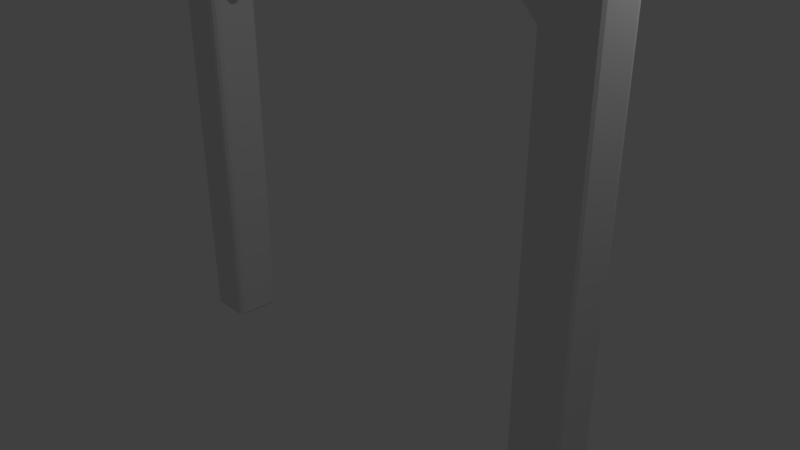 # Source: beams.blend  (saved by Blender 2.79.0; exported with 4.5.12 LTS)
import bpy
from mathutils import Matrix  # noqa: F401  (used for matrix-valued properties, if any)

bpy.ops.wm.read_factory_settings(use_empty=True)
scene = bpy.context.scene
scene.name = 'Scene'

# ---- collections
col_collection_1 = bpy.data.collections.new('Collection 1'); scene.collection.children.link(col_collection_1)

# ---- world
world_world = bpy.data.worlds.new('World'); scene.world = world_world
world_world.color = (0.05088, 0.05088, 0.05088)
world_world.use_sun_shadow = False
world_world.sun_shadow_jitter_overblur = 0.0
world_world.cycles.sampling_method = 'MANUAL'

# ---- cameras
cam_camera = bpy.data.cameras.new('Camera')
cam_camera.clip_end = 100.0
cam_camera.lens = 35.0
cam_camera.sensor_width = 32.0
cam_camera.sensor_height = 18.0
cam_camera.ortho_scale = 7.314
cam_camera.dof.focus_distance = 0.0
cam_camera.dof.aperture_fstop = 128.0

# ---- lights
light_lamp = bpy.data.lights.new('Lamp', 'POINT')
light_lamp.transmission_factor = 0.0
light_lamp.cutoff_distance = 30.0
light_lamp.energy = 100.0
light_lamp.shadow_buffer_clip_start = 1.001
light_lamp.shadow_soft_size = 0.1
light_lamp.shadow_maximum_resolution = 0.006
light_lamp.use_absolute_resolution = True

# ---- meshes
me_cunurbspath_001 = bpy.data.meshes.new('CUNurbsPath.001')
me_cunurbspath_001.from_pydata([(-1.567, 0.1908, 4.062), (-1.537, 0.1405, 4.062), (-1.537, -0.1405, 4.062), (-1.567, -0.1908, 4.062), (-1.596, -0.2, 4.062), (-1.937, 0.1405, 4.062), (-1.537, 0.1405, 0.002485), (-1.546, -0.1698, 0.002485), (-1.907, -0.1908, 0.002485), (-1.928, -0.1698, 0.002485), (-1.928, 0.1698, 0.002485), (-1.882, -0.2, 4.343), (-1.882, -0.1908, 4.373), (-1.882, -0.1698, 4.393), (-1.882, -0.1405, 4.402), (-1.882, 0.1405, 4.402), (-1.882, 0.2, 4.343), (-1.878, 0.2, 4.062), (-1.882, 0.1908, 4.032), (-1.882, 0.1698, 4.011), (-1.882, 0.1405, 4.002), (-1.882, -0.1405, 4.002), (-1.882, -0.1698, 4.011), (-1.878, -0.2, 4.062), (-1.882, 0.1698, 4.393), (-1.882, 0.1908, 4.373), (-1.882, -0.1908, 4.032), (0.0, 0.2, 4.061), (0.0, 0.1908, 4.032), (0.0, 0.1698, 4.011), (0.0, 0.1405, 4.002), (0.0, -0.1405, 4.002), (0.0, -0.1698, 4.011), (0.0, -0.1908, 4.032), (0.0, -0.2, 4.061), (-1.596, 0.2, 0.002485), (-1.567, 0.1908, 0.002485), (-1.546, 0.1698, 0.002485), (-1.537, -0.1405, 0.002485), (-1.567, -0.1908, 0.002485), (-1.596, -0.2, 0.002485), (-1.878, -0.2, 0.002485), (-1.937, -0.1405, 0.002485), (-1.937, 0.1405, 0.002485), (-1.907, 0.1908, 0.002485), (-1.878, 0.2, 0.002485), (-1.546, 0.1698, 0.0), (-1.596, -0.2, 0.0), (-1.907, -0.1908, 0.0), (-1.596, 0.2, 0.0), (-1.546, -0.1698, 0.0), (-1.537, 0.1405, 0.0), (-1.567, 0.1908, 0.0), (-1.567, -0.1908, 0.0), (-1.537, -0.1405, 0.0), (-1.928, -0.1698, 0.0), (-1.937, -0.1405, 0.0), (-1.907, 0.1908, 0.0), (-1.878, -0.2, 0.0), (-1.937, 0.1405, 0.0), (-1.928, 0.1698, 0.0), (-1.878, 0.2, 0.0), (-1.596, 0.2, 4.062), (-1.546, 0.1698, 4.062), (-1.546, -0.1698, 4.062), (-1.907, -0.1908, 4.062), (-1.928, -0.1698, 4.062), (-1.937, -0.1405, 4.062), (-1.928, 0.1698, 4.062), (-1.907, 0.1908, 4.062), (-1.907, -0.1908, 4.314), (-1.928, -0.1698, 4.325), (-1.937, -0.1405, 4.329), (-1.937, 0.1405, 4.329), (-1.928, 0.1698, 4.325), (-1.907, 0.1908, 4.314), (-1.49e-08, 0.2, 4.343), (-5.96e-08, 0.1405, 4.402), (-1.043e-07, -0.1405, 4.402), (-1.043e-07, -0.1908, 4.373), (-1.043e-07, -0.1698, 4.393), (-5.96e-08, 0.1698, 4.393), (-2.98e-08, 0.1908, 4.373), (-7.451e-08, -0.2, 4.343)], [], [(69, 62, 17), (69, 0, 62), (68, 0, 69), (68, 63, 0), (5, 63, 68), (5, 1, 63), (67, 1, 5), (67, 2, 1), (66, 2, 67), (66, 64, 2), (65, 64, 66), (65, 3, 64), (23, 3, 65), (23, 4, 3), (36, 45, 35), (36, 44, 45), (37, 44, 36), (37, 10, 44), (6, 10, 37), (6, 43, 10), (38, 43, 6), (38, 42, 43), (7, 42, 38), (7, 9, 42), (39, 9, 7), (39, 8, 9), (40, 8, 39), (40, 41, 8), (22, 20, 21), (22, 19, 20), (26, 19, 22), (26, 18, 19), (23, 18, 26), (23, 17, 18), (11, 17, 23), (11, 16, 17), (12, 16, 11), (12, 25, 16), (13, 25, 12), (13, 24, 25), (14, 24, 13), (14, 15, 24), (11, 83, 34, 23), (12, 79, 83, 11), (13, 80, 79, 12), (14, 78, 80, 13), (15, 77, 78, 14), (24, 81, 77, 15), (25, 82, 81, 24), (16, 76, 82, 25), (17, 27, 76, 16), (18, 28, 27, 17), (19, 29, 28, 18), (20, 30, 29, 19), (21, 31, 30, 20), (22, 32, 31, 21), (26, 33, 32, 22), (23, 34, 33, 26), (35, 49, 61, 45), (36, 52, 49, 35), (37, 46, 52, 36), (6, 51, 46, 37), (38, 54, 51, 6), (7, 50, 54, 38), (39, 53, 50, 7), (40, 47, 53, 39), (41, 58, 47, 40), (8, 48, 58, 41), (9, 55, 48, 8), (42, 56, 55, 9), (43, 59, 56, 42), (10, 60, 59, 43), (44, 57, 60, 10), (45, 61, 57, 44), (49, 62, 17, 61), (52, 0, 62, 49), (46, 63, 0, 52), (51, 1, 63, 46), (54, 2, 1, 51), (50, 64, 2, 54), (53, 3, 64, 50), (47, 4, 3, 53), (58, 23, 4, 47), (48, 65, 23, 58), (55, 66, 65, 48), (56, 67, 66, 55), (59, 5, 67, 56), (60, 68, 5, 59), (57, 69, 68, 60), (61, 17, 69, 57), (11, 23, 65, 70), (11, 70, 12), (12, 70, 71, 13), (13, 71, 72, 14), (14, 72, 73, 15), (15, 73, 74, 24), (24, 74, 75, 25), (25, 75, 16), (75, 69, 17, 16), (74, 68, 69, 75), (73, 5, 68, 74), (72, 67, 5, 73), (71, 66, 67, 72), (70, 65, 66, 71)])
me_cunurbspath_001.use_remesh_preserve_volume = False
me_cunurbspath_001.use_remesh_preserve_attributes = False
me_cunurbspath_001.use_mirror_vertex_groups = False
me_cunurbspath_001.auto_texspace = False
me_cunurbspath_001.update()
me_cunurbspath_002 = bpy.data.meshes.new('CUNurbsPath.002')
me_cunurbspath_002.from_pydata([(-0.7852, -0.1606, 0.621), (-0.7975, -0.1429, 0.6334), (-0.7975, 0.1429, 0.6334), (-0.7852, 0.1606, 0.621), (-0.5841, 0.1606, 0.4169), (-1.85, -0.1429, -0.4044), (-1.85, 0.1429, -0.4044), (-1.838, 0.1606, -0.4169), (-1.821, 0.1684, -0.4344), (-1.654, 0.1684, -0.6035), (-1.637, 0.1606, -0.621), (-1.637, -0.1606, -0.621), (-1.654, -0.1684, -0.6035), (-1.821, -0.1684, -0.4344), (-1.838, -0.1606, -0.4169), (-1.856, -0.1183, -0.399), (-1.856, 0.1183, -0.399), (-1.625, 0.1429, -0.6334), (-1.619, 0.1183, -0.6389), (-1.619, -0.1183, -0.6389), (-1.625, -0.1429, -0.6334), (-0.768, -0.1684, 0.6035), (-0.8028, -0.1183, 0.6389), (-0.8028, 0.1183, 0.6389), (-0.768, 0.1684, 0.6035), (-0.6013, 0.1684, 0.4344), (-0.5718, 0.1429, 0.4044), (-0.5664, 0.1183, 0.399), (-0.5664, -0.1183, 0.399), (-0.5718, -0.1429, 0.4044), (-0.5841, -0.1606, 0.4169), (-0.6013, -0.1684, 0.4344)], [], [(1, 22, 15, 5), (0, 1, 5, 14), (31, 12, 11, 30), (29, 20, 19, 28), (0, 14, 13, 21), (30, 29, 28, 27, 26, 4, 25, 24, 3, 2, 23, 22, 1, 0, 21, 31), (27, 18, 17, 26), (4, 10, 9, 25), (28, 19, 18, 27), (29, 30, 11, 20), (3, 24, 8, 7), (25, 9, 8, 24), (3, 7, 6, 2), (21, 13, 12, 31), (15, 16, 6, 7, 8, 9, 10, 17, 18, 19, 20, 11, 12, 13, 14, 5), (4, 26, 17, 10), (2, 6, 16, 23), (23, 16, 15, 22)])
me_cunurbspath_002.use_remesh_preserve_volume = False
me_cunurbspath_002.use_remesh_preserve_attributes = False
me_cunurbspath_002.use_mirror_vertex_groups = False
me_cunurbspath_002.auto_texspace = False
me_cunurbspath_002.update()
me_cylinder_001 = bpy.data.meshes.new('Cylinder.001')
me_cylinder_001.from_pydata([(-0.09331, -0.03888, 0.7585), (-0.1263, -0.1621, 0.7585), (-0.2495, -0.1291, 0.7585), (-1.143, -0.2401, -0.4928), (-0.2165, -0.005879, 0.7585), (-0.3727, -0.5212, -0.5727), (-0.7147, 0.4014, -0.4739), (-0.5213, 0.1774, -0.2476), (-0.3205, 0.08182, 0.2292), (-1.036, 0.1927, -0.4624), (-0.9289, -0.1782, -0.4666), (-0.6051, -0.1353, -0.2476), (-0.3834, -0.153, 0.2292), (-0.7286, -0.4967, -0.4772), (-0.3526, -0.3931, -0.4919), (-0.2955, -0.2183, -0.2654), (-0.1507, -0.2153, 0.219), (-0.04271, -0.1874, -0.5058), (-0.1385, 0.1865, -0.4992), (-0.2117, 0.09442, -0.2654), (-0.08782, 0.01947, 0.219), (-0.3499, 0.5021, -0.491), (-0.8064, -0.5791, -0.5074), (-0.3296, -0.5791, -0.5281), (0.007493, -0.2401, -0.5427), (0.007493, 0.2394, -0.5427), (-0.3296, 0.5785, -0.5281), (-1.143, 0.2394, -0.4928), (-0.8064, 0.5785, -0.5074), (-1.105, 0.2154, -0.5409), (-0.789, -0.5138, -0.5546), (-0.3727, 0.5046, -0.5727), (-0.8017, 0.5046, -0.5541), (-0.09097, -0.2161, -0.5849), (-1.092, -0.2087, -0.5415), (-0.09097, 0.2154, -0.5849), (-0.4617, -0.309, -0.5882), (-0.3108, 0.1275, -0.5947), (-0.8958, 0.1275, -0.5694), (-0.699, -0.2991, -0.5779), (-0.3108, -0.1282, -0.5947), (-0.4617, 0.287, -0.5882), (-0.716, 0.287, -0.5772), (-0.8788, -0.1183, -0.5701), (-0.3492, 0.56, -0.5549), (-0.1508, -0.006984, 0.8041), (-0.1253, 0.4441, -0.5339), (-0.02591, 0.2334, -0.5689), (0.05605, -0.0003279, -0.5479), (-0.02591, -0.2341, -0.5689), (-0.7747, 0.5342, -0.4834), (-0.1253, -0.4447, -0.5339), (-0.3492, -0.5647, -0.5549), (-1.108, 0.2277, -0.4696), (-0.5688, -0.6288, -0.5208), (-0.8108, -0.5628, -0.5349), (-1.081, -0.2246, -0.4706), (-1.009, -0.4447, -0.4956), (-1.14, -0.2322, -0.5206), (-0.7781, -0.5585, -0.4842), (-1.194, -0.0003279, -0.4937), (-1.143, 0.2334, -0.5205), (-0.3266, -0.5326, -0.5034), (-1.009, 0.4441, -0.4956), (-0.814, 0.56, -0.5347), (0.003732, -0.2269, -0.5178), (-0.5102, 0.4826, -0.4827), (-0.3456, 0.2141, -0.2565), (-0.1884, 0.1094, 0.2241), (-0.0202, 0.2262, -0.5162), (-0.3259, 0.5594, -0.5032), (-0.0611, -0.1135, 0.2164), (-0.1762, -0.08269, -0.2699), (-0.5688, 0.6281, -0.5208), (-0.2828, -0.2429, 0.2241), (-0.4712, -0.255, -0.2565), (-1.011, 0.0284, -0.4626), (-0.1618, -0.2856, -0.4998), (-0.4101, -0.01999, 0.2317), (-0.6406, 0.04177, -0.2432), (-0.56, -0.4751, -0.4837), (-0.4115, 0.13, -0.01641), (-0.3587, -0.2564, -0.4328), (-0.2104, -0.2232, -0.03362), (-0.4863, -0.1493, -0.01641), (-0.3025, -0.1463, 0.5552), (-0.1356, 0.05612, -0.03362), (-0.7495, -0.1365, -0.4144), (-0.05891, -0.02085, -0.5038), (-0.8232, -0.3717, -0.4722), (-0.09441, -0.1046, 0.8041), (-0.192, -0.1609, 0.8041), (-0.1211, -0.1949, 0.5527), (-0.4077, 0.4132, -0.5832), (-0.1864, 0.1815, -0.5928), (-0.1864, -0.1821, -0.5928), (-0.4077, -0.4393, -0.5832), (-0.7491, -0.4275, -0.5684), (-1.005, -0.1704, -0.5573), (-1.025, 0.1815, -0.5565), (-0.7692, 0.4132, -0.5675), (-0.5848, -0.5641, -0.5665), (-0.1942, -0.4003, -0.5773), (-0.984, 0.3956, -0.5431), (-1.147, 0.001525, -0.5422), (-0.965, -0.3892, -0.5439), (-0.1942, 0.3956, -0.5773), (-0.588, 0.5412, -0.5664), (-0.0582, -0.0003279, -0.5894), (-0.7927, 0.1994, -0.5751), (-0.5846, -0.2878, -0.5841), (-0.3922, -0.2054, -0.5925), (-0.3367, -0.0003279, -0.5949), (-0.3922, 0.1994, -0.5925), (-0.8729, 0.002143, -0.5716), (-0.7715, -0.193, -0.576), (-0.5888, 0.2629, -0.584), (-0.2484, -0.06334, 0.8041), (-0.9083, 0.2932, -0.4666), (-0.2538, 0.03557, 0.5552), (-0.6293, 0.2568, -0.4162), (-0.07241, -0.01302, 0.5527), (-0.2385, 0.137, -0.4346), (-0.2469, 0.3792, -0.4941), (-0.5828, 0.6064, -0.5494), (-0.1714, -0.08397, 0.8955), (-0.1509, 0.4319, -0.5588), (-1.139, 0.006853, -0.4688), (0.01829, -0.0003279, -0.5754), (-0.9542, -0.4265, -0.4756), (-0.1509, -0.4336, -0.5588), (-0.5574, -0.5904, -0.4944), (-0.582, -0.6126, -0.5494), (-0.1261, -0.4049, -0.5112), (-1.006, -0.4308, -0.5218), (0.03651, -0.005457, -0.5197), (-1.191, 0.0001353, -0.523), (-0.1474, 0.4279, -0.5098), (-1.011, 0.4319, -0.5216), (-0.4081, 0.3204, -0.4461), (-0.2548, 0.1629, -0.02502), (-0.1519, 0.05289, 0.5654), (-0.05529, -0.1151, 0.5634), (-0.104, -0.102, -0.03793), (-0.1887, -0.09349, -0.4592), (-0.223, -0.2122, 0.5654), (-0.3671, -0.2561, -0.02502), (-0.6009, -0.3151, -0.4433), (-0.3196, -0.04425, 0.5673), (-0.5179, 0.008868, -0.01211), (-0.8202, 0.09881, -0.4302), (-0.9755, 0.4063, -0.4742), (-0.545, 0.5917, -0.4941), (-0.5886, 0.4282, -0.5764), (-0.2697, 0.3223, -0.5887), (-0.1758, -0.0003279, -0.5943), (-0.2697, -0.3293, -0.5887), (-0.5836, -0.4627, -0.5767), (-0.8862, -0.3123, -0.562), (-1.046, 0.002606, -0.5566), (-0.9153, 0.3223, -0.5607), (-0.5898, -0.001227, -0.5896)], [], [(0, 121, 141, 45), (0, 45, 125, 90), (0, 90, 142, 121), (1, 92, 142, 90), (1, 90, 125, 91), (1, 91, 145, 92), (2, 85, 145, 91), (2, 91, 125, 117), (2, 117, 148, 85), (3, 58, 134, 57), (3, 57, 129, 56), (3, 56, 127, 60), (3, 60, 136, 58), (4, 119, 148, 117), (4, 117, 125, 45), (4, 45, 141, 119), (5, 102, 130, 52), (5, 52, 132, 101), (5, 101, 157, 96), (5, 96, 156, 102), (6, 50, 151, 118), (6, 118, 150, 120), (6, 120, 139, 66), (6, 66, 152, 50), (7, 120, 150, 79), (7, 79, 149, 81), (7, 81, 140, 67), (7, 67, 139, 120), (8, 81, 149, 78), (8, 78, 148, 119), (8, 119, 141, 68), (8, 68, 140, 81), (9, 53, 127, 76), (9, 76, 150, 118), (9, 118, 151, 53), (10, 56, 129, 89), (10, 89, 147, 87), (10, 87, 150, 76), (10, 76, 127, 56), (11, 87, 147, 75), (11, 75, 146, 84), (11, 84, 149, 79), (11, 79, 150, 87), (12, 84, 146, 74), (12, 74, 145, 85), (12, 85, 148, 78), (12, 78, 149, 84), (13, 59, 131, 80), (13, 80, 147, 89), (13, 89, 129, 59), (14, 62, 133, 77), (14, 77, 144, 82), (14, 82, 147, 80), (14, 80, 131, 62), (15, 82, 144, 72), (15, 72, 143, 83), (15, 83, 146, 75), (15, 75, 147, 82), (16, 83, 143, 71), (16, 71, 142, 92), (16, 92, 145, 74), (16, 74, 146, 83), (17, 65, 135, 88), (17, 88, 144, 77), (17, 77, 133, 65), (18, 69, 137, 123), (18, 123, 139, 122), (18, 122, 144, 88), (18, 88, 135, 69), (19, 122, 139, 67), (19, 67, 140, 86), (19, 86, 143, 72), (19, 72, 144, 122), (20, 86, 140, 68), (20, 68, 141, 121), (20, 121, 142, 71), (20, 71, 143, 86), (21, 70, 152, 66), (21, 66, 139, 123), (21, 123, 137, 70), (22, 55, 132, 54), (22, 54, 131, 59), (22, 59, 129, 57), (22, 57, 134, 55), (23, 52, 130, 51), (23, 51, 133, 62), (23, 62, 131, 54), (23, 54, 132, 52), (24, 49, 128, 48), (24, 48, 135, 65), (24, 65, 133, 51), (24, 51, 130, 49), (25, 47, 126, 46), (25, 46, 137, 69), (25, 69, 135, 48), (25, 48, 128, 47), (26, 44, 124, 73), (26, 73, 152, 70), (26, 70, 137, 46), (26, 46, 126, 44), (27, 61, 136, 60), (27, 60, 127, 53), (27, 53, 151, 63), (27, 63, 138, 61), (28, 64, 138, 63), (28, 63, 151, 50), (28, 50, 152, 73), (28, 73, 124, 64), (29, 104, 136, 61), (29, 61, 138, 103), (29, 103, 160, 99), (29, 99, 159, 104), (30, 101, 132, 55), (30, 55, 134, 105), (30, 105, 158, 97), (30, 97, 157, 101), (31, 107, 124, 44), (31, 44, 126, 106), (31, 106, 154, 93), (31, 93, 153, 107), (32, 103, 138, 64), (32, 64, 124, 107), (32, 107, 153, 100), (32, 100, 160, 103), (33, 108, 128, 49), (33, 49, 130, 102), (33, 102, 156, 95), (33, 95, 155, 108), (34, 105, 134, 58), (34, 58, 136, 104), (34, 104, 159, 98), (34, 98, 158, 105), (35, 106, 126, 47), (35, 47, 128, 108), (35, 108, 155, 94), (35, 94, 154, 106), (36, 111, 156, 96), (36, 96, 157, 110), (36, 110, 161, 111), (37, 113, 154, 94), (37, 94, 155, 112), (37, 112, 161, 113), (38, 114, 159, 99), (38, 99, 160, 109), (38, 109, 161, 114), (39, 110, 157, 97), (39, 97, 158, 115), (39, 115, 161, 110), (40, 112, 155, 95), (40, 95, 156, 111), (40, 111, 161, 112), (41, 116, 153, 93), (41, 93, 154, 113), (41, 113, 161, 116), (42, 109, 160, 100), (42, 100, 153, 116), (42, 116, 161, 109), (43, 115, 158, 98), (43, 98, 159, 114), (43, 114, 161, 115)])
me_cylinder_001.polygons.foreach_set('use_smooth', [0, 0, 0, 0, 0, 0, 0, 0, 0, 1, 1, 1, 1, 0, 0, 0, 1, 1, 1, 1, 0, 0, 0, 0, 0, 0, 0, 0, 0, 0, 0, 0, 0, 0, 0, 0, 0, 0, 0, 0, 0, 0, 0, 0, 0, 0, 0, 0, 0, 0, 0, 0, 0, 0, 0, 0, 0, 0, 0, 0, 0, 0, 0, 0, 0, 0, 0, 0, 0, 0, 0, 0, 0, 0, 0, 0, 0, 0, 0, 0, 1, 1, 1, 1, 1, 1, 1, 1, 1, 1, 1, 1, 1, 1, 1, 1, 1, 1, 1, 1, 1, 1, 1, 1, 1, 1, 1, 1, 1, 1, 1, 1, 1, 1, 1, 1, 1, 1, 1, 1, 1, 1, 1, 1, 1, 1, 1, 1, 1, 1, 1, 1, 1, 1, 1, 1, 1, 1, 1, 1, 1, 1, 1, 1, 1, 1, 1, 1, 1, 1, 1, 1, 1, 1, 1, 1, 1, 1, 1, 1])
me_cylinder_001.use_remesh_preserve_volume = False
me_cylinder_001.use_remesh_preserve_attributes = False
me_cylinder_001.use_mirror_vertex_groups = False
me_cylinder_001.update()

# ---- curves / text
cu_plane = bpy.data.curves.new('Plane', 'CURVE')
cu_plane.dimensions = '3D'
_sp = cu_plane.splines.new('POLY'); _sp.points.add(15)
_sp.points.foreach_set('co', [-0.7051, 1.0, 0.0, 0.0, -0.8507, 0.9538, 1.435e-09, 0.0, -0.9548, 0.8488, 2.871e-09, 0.0, -1.0, 0.7024, 4.067e-09, 0.0, -1.0, -0.7024, 4.067e-09, 0.0, -0.9548, -0.8488, 2.871e-09, 0.0, -0.8507, -0.9538, 1.435e-09, 0.0, -0.7051, -1.0, 0.0, 0.0, 0.7051, -1.0, 0.0, 0.0, 0.8507, -0.9538, 1.435e-09, 0.0, 0.9548, -0.8488, 2.871e-09, 0.0, 1.0, -0.7024, 4.067e-09, 0.0, 1.0, 0.7024, 4.067e-09, 0.0, 0.9548, 0.8488, 2.871e-09, 0.0, 0.8507, 0.9538, 1.435e-09, 0.0, 0.7051, 1.0, 0.0, 0.0])
_sp.order_v = 0
_sp.resolution_v = 0
_sp.use_cyclic_u = True
_sp.use_smooth = False
cu_plane.use_path_clamp = True
cu_plane.bevel_resolution = 0
cu_plane.fill_mode = 'HALF'
cu_plane_002 = bpy.data.curves.new('Plane.002', 'CURVE')
cu_plane_002.dimensions = '3D'
_sp = cu_plane_002.splines.new('POLY'); _sp.points.add(15)
_sp.points.foreach_set('co', [-0.7051, 1.0, 0.0, 0.0, -0.8507, 0.9538, 1.435e-09, 0.0, -0.9548, 0.8488, 2.871e-09, 0.0, -1.0, 0.7024, 4.067e-09, 0.0, -1.0, -0.7024, 4.067e-09, 0.0, -0.9548, -0.8488, 2.871e-09, 0.0, -0.8507, -0.9538, 1.435e-09, 0.0, -0.7051, -1.0, 0.0, 0.0, 0.7051, -1.0, 0.0, 0.0, 0.8507, -0.9538, 1.435e-09, 0.0, 0.9548, -0.8488, 2.871e-09, 0.0, 1.0, -0.7024, 4.067e-09, 0.0, 1.0, 0.7024, 4.067e-09, 0.0, 0.9548, 0.8488, 2.871e-09, 0.0, 0.8507, 0.9538, 1.435e-09, 0.0, 0.7051, 1.0, 0.0, 0.0])
_sp.order_v = 0
_sp.resolution_v = 0
_sp.use_cyclic_u = True
_sp.use_smooth = False
cu_plane_002.use_path_clamp = True
cu_plane_002.bevel_resolution = 0
cu_plane_002.fill_mode = 'HALF'

# ---- objects
ob_shape = bpy.data.objects.new('Shape', me_cunurbspath_001)
ob_section = bpy.data.objects.new('Section', cu_plane)
ob_corners = bpy.data.objects.new('Corners', me_cunurbspath_002)
ob_cornersection = bpy.data.objects.new('CornerSection', cu_plane_002)
ob_nail = bpy.data.objects.new('Nail', me_cylinder_001)
ob_lamp = bpy.data.objects.new('Lamp', light_lamp)
ob_camera = bpy.data.objects.new('Camera', cam_camera)

# ---- transforms, parenting, visibility, modifiers, constraints
ob_shape.location = (0.0, 0.0, -2.0)
ob_shape.scale = (1.725, 1.726, 1.75)
ob_shape.hide_viewport = True
ob_shape.lineart.crease_threshold = 0.0
_m = ob_shape.modifiers.new('Mirror', 'MIRROR')
ob_section.parent = ob_shape
ob_section.matrix_parent_inverse = Matrix(((0.5797, 0.0, 0.0, -1.739), (-7.105e-15, 0.5794, 0.0, -2.687e-07), (5.96e-08, 0.0, 0.5714, 1.14), (0.0, 0.0, 0.0, 1.0)))
ob_section.location = (0.0, 0.0, 0.0)
ob_section.rotation_euler = (1.571, -0.0, 0.0)
ob_section.scale = (0.2, 0.2, 0.2)
ob_section.hide_viewport = True
ob_section.lineart.crease_threshold = 0.0
ob_corners.parent = ob_shape
ob_corners.matrix_parent_inverse = Matrix(((0.5797, 0.0, 0.0, 0.0), (0.0, 0.5794, 0.0, 0.0), (0.0, 0.0, 0.5714, 1.143), (0.0, 0.0, 0.0, 1.0)))
ob_corners.location = (0.00209, 5.382e-07, 4.391)
ob_corners.scale = (1.725, 1.726, 1.75)
ob_corners.lineart.crease_threshold = 0.0
_m = ob_corners.modifiers.new('Mirror', 'MIRROR')
ob_cornersection.parent = ob_corners
ob_cornersection.matrix_parent_inverse = Matrix(((0.5797, 0.0, -1.49e-08, 1.735), (0.0, 0.5794, 7.105e-15, -7.267e-07), (0.0, 0.0, 0.5714, -5.642), (0.0, 0.0, 0.0, 1.0)))
ob_cornersection.location = (2.766e-07, 5.684e-14, 10.76)
ob_cornersection.rotation_euler = (1.571, 5.19e-08, 5.19e-08)
ob_cornersection.scale = (0.1684, 0.1684, 0.1684)
ob_cornersection.hide_viewport = True
ob_cornersection.lineart.crease_threshold = 0.0
ob_nail.parent = ob_shape
ob_nail.matrix_parent_inverse = Matrix(((0.5797, 0.0, 0.0, 0.0), (0.0, 0.5794, 0.0, 0.0), (0.0, 0.0, 0.5714, 1.143), (0.0, 0.0, 0.0, 1.0)))
ob_nail.location = (-2.686, -9.997e-16, 2.853)
ob_nail.rotation_euler = (-3.142, 1.571, 0.0)
ob_nail.scale = (0.15, 0.15, 0.3722)
ob_nail.lineart.crease_threshold = 0.0
ob_lamp.location = (4.076, 1.005, 5.904)
ob_lamp.rotation_euler = (0.6503, 0.05522, 1.866)
ob_lamp.lock_rotations_4d = False
ob_lamp.empty_display_type = 'ARROWS'
ob_lamp.color = (0.0, 0.0, 0.0, 0.0)
ob_lamp.lineart.crease_threshold = 0.0
ob_camera.location = (7.481, -6.508, 5.344)
ob_camera.rotation_euler = (1.109, 0.0, 0.8149)
ob_camera.lock_rotations_4d = False
ob_camera.empty_display_type = 'ARROWS'
ob_camera.color = (0.0, 0.0, 0.0, 0.0)
ob_camera.display_type = 'WIRE'
ob_camera.lineart.crease_threshold = 0.0

# ---- collection membership
col_collection_1.objects.link(ob_shape)
col_collection_1.objects.link(ob_section)
col_collection_1.objects.link(ob_corners)
col_collection_1.objects.link(ob_cornersection)
col_collection_1.objects.link(ob_nail)
col_collection_1.objects.link(ob_lamp)
col_collection_1.objects.link(ob_camera)

# ---- scene / render settings (as saved in the file)
scene.camera = ob_camera
scene.frame_start = 1; scene.frame_end = 250; scene.frame_set(1)
scene.render.engine = 'BLENDER_EEVEE_NEXT'
scene.render.resolution_percentage = 50
scene.render.dither_intensity = 0.0
scene.cycles.use_denoising = False
scene.cycles.samples = 128
scene.cycles.sampling_pattern = 'TABULATED_SOBOL'
scene.cycles.use_adaptive_sampling = False
scene.cycles.use_light_tree = False
scene.cycles.blur_glossy = 0.0
scene.cycles.sample_clamp_indirect = 0.0
scene.view_settings.view_transform = 'Standard'
bpy.context.view_layer.update()
